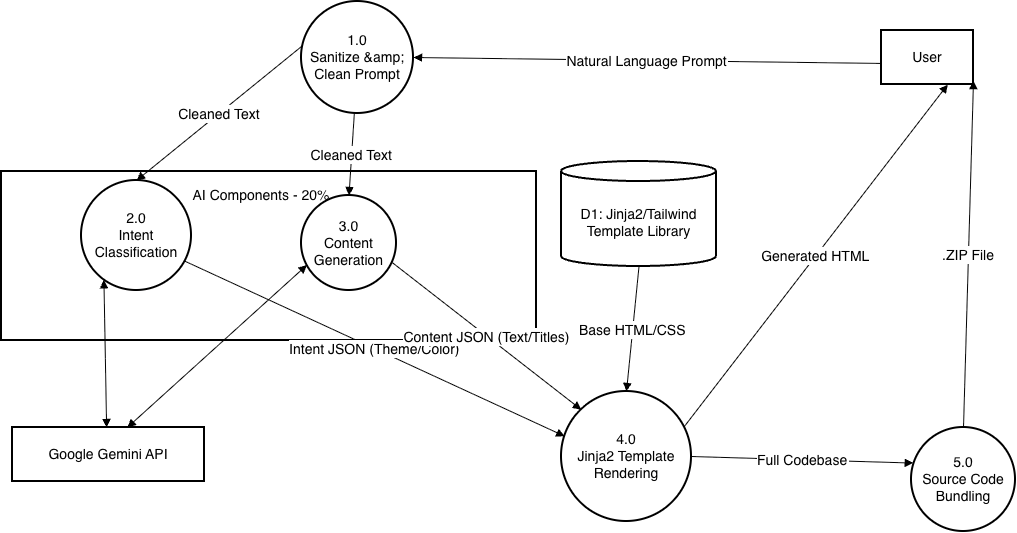

The diagram above was exported from draw.io. Its source (the exported page's mxGraphModel, read from the mxfile embedded in the PNG):
<mxGraphModel dx="1076" dy="660" grid="1" gridSize="10" guides="1" tooltips="1" connect="1" arrows="1" fold="1" page="1" pageScale="1" pageWidth="850" pageHeight="1400" math="0" shadow="0">
  <root>
    <mxCell id="0" />
    <mxCell id="1" parent="0" />
    <mxCell id="UxHwTdEBK61HUz1gacNI-1" parent="1" style="whiteSpace=wrap;strokeWidth=2;fontSize=14;" value="" vertex="1">
      <mxGeometry height="169" width="535" x="30" y="350" as="geometry" />
    </mxCell>
    <mxCell id="UxHwTdEBK61HUz1gacNI-2" parent="1" style="whiteSpace=wrap;strokeWidth=2;fontSize=14;" value="User" vertex="1">
      <mxGeometry height="54" width="92" x="910" y="209" as="geometry" />
    </mxCell>
    <mxCell id="UxHwTdEBK61HUz1gacNI-3" parent="1" style="whiteSpace=wrap;strokeWidth=2;fontSize=14;" value="Google Gemini API" vertex="1">
      <mxGeometry height="54" width="192" x="41" y="606" as="geometry" />
    </mxCell>
    <mxCell id="UxHwTdEBK61HUz1gacNI-4" parent="1" style="shape=cylinder3;boundedLbl=1;backgroundOutline=1;size=10;strokeWidth=2;whiteSpace=wrap;fontSize=14;" value="D1: Jinja2/Tailwind&#10;Template Library" vertex="1">
      <mxGeometry height="105" width="155" x="590" y="340" as="geometry" />
    </mxCell>
    <mxCell id="UxHwTdEBK61HUz1gacNI-5" parent="1" style="ellipse;aspect=fixed;strokeWidth=2;whiteSpace=wrap;fontSize=14;" value="1.0&#10;Sanitize &amp;amp;&#10;Clean Prompt" vertex="1">
      <mxGeometry height="112" width="112" x="330" y="180" as="geometry" />
    </mxCell>
    <mxCell id="UxHwTdEBK61HUz1gacNI-6" parent="1" style="ellipse;aspect=fixed;strokeWidth=2;whiteSpace=wrap;fontSize=14;" value="4.0&#10;Jinja2 Template&#10;Rendering" vertex="1">
      <mxGeometry height="130" width="130" x="590" y="570" as="geometry" />
    </mxCell>
    <mxCell id="UxHwTdEBK61HUz1gacNI-7" parent="1" style="ellipse;aspect=fixed;strokeWidth=2;whiteSpace=wrap;fontSize=14;" value="5.0&#10;Source Code&#10;Bundling" vertex="1">
      <mxGeometry height="104" width="104" x="940" y="606" as="geometry" />
    </mxCell>
    <mxCell id="UxHwTdEBK61HUz1gacNI-8" parent="1" style="ellipse;aspect=fixed;strokeWidth=2;whiteSpace=wrap;fontSize=14;" value="2.0&#10;Intent&#10;Classification" vertex="1">
      <mxGeometry height="110" width="110" x="110" y="359" as="geometry" />
    </mxCell>
    <mxCell id="UxHwTdEBK61HUz1gacNI-9" parent="1" style="ellipse;aspect=fixed;strokeWidth=2;whiteSpace=wrap;fontSize=14;" value="3.0&#10;Content&#10;Generation" vertex="1">
      <mxGeometry height="95" width="95" x="330" y="374" as="geometry" />
    </mxCell>
    <mxCell id="UxHwTdEBK61HUz1gacNI-10" edge="1" parent="1" source="UxHwTdEBK61HUz1gacNI-2" style="startArrow=none;endArrow=block;exitX=0;exitY=0.61;entryX=1;entryY=0.5;rounded=0;entryDx=0;entryDy=0;fontSize=14;" target="UxHwTdEBK61HUz1gacNI-5" value="Natural Language Prompt">
      <mxGeometry relative="1" as="geometry" />
    </mxCell>
    <mxCell id="UxHwTdEBK61HUz1gacNI-11" edge="1" parent="1" source="UxHwTdEBK61HUz1gacNI-5" style="startArrow=none;endArrow=block;exitX=0.006;exitY=0.397;entryX=0.5;entryY=0;rounded=0;exitDx=0;exitDy=0;exitPerimeter=0;fontSize=14;" target="UxHwTdEBK61HUz1gacNI-8" value="Cleaned Text">
      <mxGeometry relative="1" as="geometry" />
    </mxCell>
    <mxCell id="UxHwTdEBK61HUz1gacNI-12" edge="1" parent="1" source="UxHwTdEBK61HUz1gacNI-5" style="startArrow=none;endArrow=block;entryX=0.5;entryY=0;rounded=0;fontSize=14;" target="UxHwTdEBK61HUz1gacNI-9" value="Cleaned Text">
      <mxGeometry relative="1" as="geometry" />
    </mxCell>
    <mxCell id="UxHwTdEBK61HUz1gacNI-13" edge="1" parent="1" source="UxHwTdEBK61HUz1gacNI-8" style="startArrow=block;endArrow=block;exitX=0.13;exitY=1;entryX=0.49;entryY=-0.01;rounded=0;fontSize=14;" target="UxHwTdEBK61HUz1gacNI-3" value="">
      <mxGeometry relative="1" as="geometry" />
    </mxCell>
    <mxCell id="UxHwTdEBK61HUz1gacNI-14" edge="1" parent="1" source="UxHwTdEBK61HUz1gacNI-9" style="startArrow=block;endArrow=block;exitX=0;exitY=0.76;entryX=0.6;entryY=-0.01;rounded=0;fontSize=14;" target="UxHwTdEBK61HUz1gacNI-3" value="">
      <mxGeometry relative="1" as="geometry" />
    </mxCell>
    <mxCell id="UxHwTdEBK61HUz1gacNI-15" edge="1" parent="1" source="UxHwTdEBK61HUz1gacNI-8" style="startArrow=none;endArrow=block;exitX=1;exitY=0.77;entryX=0;entryY=0.33;rounded=0;fontSize=14;" target="UxHwTdEBK61HUz1gacNI-6" value="Intent JSON (Theme/Color)">
      <mxGeometry relative="1" as="geometry" />
    </mxCell>
    <mxCell id="UxHwTdEBK61HUz1gacNI-16" edge="1" parent="1" source="UxHwTdEBK61HUz1gacNI-9" style="startArrow=none;endArrow=block;exitX=1;exitY=0.73;entryX=0.02;entryY=0;rounded=0;fontSize=14;" target="UxHwTdEBK61HUz1gacNI-6" value="Content JSON (Text/Titles)">
      <mxGeometry relative="1" as="geometry" />
    </mxCell>
    <mxCell id="UxHwTdEBK61HUz1gacNI-17" edge="1" parent="1" source="UxHwTdEBK61HUz1gacNI-4" style="startArrow=none;endArrow=block;exitX=0.5;exitY=1;entryX=0.5;entryY=0;rounded=0;fontSize=14;entryDx=0;entryDy=0;" target="UxHwTdEBK61HUz1gacNI-6" value="Base HTML/CSS">
      <mxGeometry relative="1" as="geometry" />
    </mxCell>
    <mxCell id="UxHwTdEBK61HUz1gacNI-18" edge="1" parent="1" source="UxHwTdEBK61HUz1gacNI-6" style="startArrow=none;endArrow=block;exitX=1;exitY=0.24;entryX=0.72;entryY=1;rounded=0;fontSize=14;" target="UxHwTdEBK61HUz1gacNI-2" value="Generated HTML">
      <mxGeometry relative="1" as="geometry" />
    </mxCell>
    <mxCell id="UxHwTdEBK61HUz1gacNI-19" edge="1" parent="1" source="UxHwTdEBK61HUz1gacNI-6" style="startArrow=none;endArrow=block;exitX=1;exitY=0.5;entryX=0.017;entryY=0.342;rounded=0;fontSize=14;entryDx=0;entryDy=0;exitDx=0;exitDy=0;entryPerimeter=0;" target="UxHwTdEBK61HUz1gacNI-7" value="Full Codebase">
      <mxGeometry relative="1" as="geometry" />
    </mxCell>
    <mxCell id="UxHwTdEBK61HUz1gacNI-20" edge="1" parent="1" source="UxHwTdEBK61HUz1gacNI-7" style="startArrow=none;endArrow=block;exitX=0.5;exitY=0;entryX=0.99;entryY=0.92;rounded=0;fontSize=14;exitDx=0;exitDy=0;" target="UxHwTdEBK61HUz1gacNI-2" value=".ZIP File">
      <mxGeometry relative="1" as="geometry" />
    </mxCell>
    <mxCell id="UxHwTdEBK61HUz1gacNI-22" parent="1" style="text;html=1;whiteSpace=wrap;strokeColor=none;fillColor=none;align=center;verticalAlign=middle;rounded=0;" value="&lt;span style=&quot;font-size: 14px;&quot;&gt;AI Components - 20%&lt;/span&gt;" vertex="1">
      <mxGeometry height="30" width="180" x="200" y="359" as="geometry" />
    </mxCell>
  </root>
</mxGraphModel>